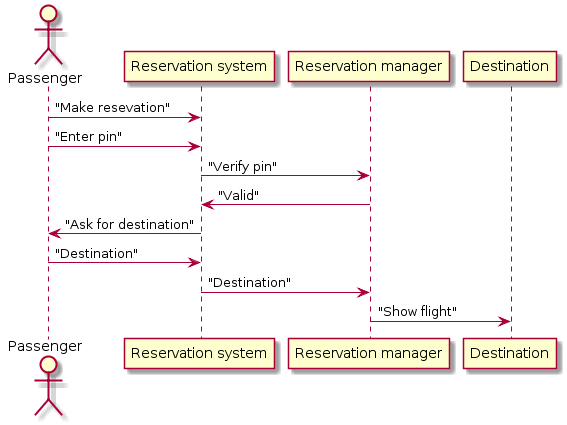

The diagram above was rendered by PlantUML. Its source (embedded in the PNG):
@startuml
actor Passenger
"Passenger"->"Reservation system":"Make resevation"
"Passenger"->"Reservation system":"Enter pin"
"Reservation system"->"Reservation manager":"Verify pin"
"Reservation system"<-"Reservation manager":"Valid"
"Passenger"<-"Reservation system":"Ask for destination"
"Passenger"->"Reservation system":"Destination"
"Reservation system"->"Reservation manager":"Destination"
"Reservation manager"->"Destination":"Show flight"
@enduml